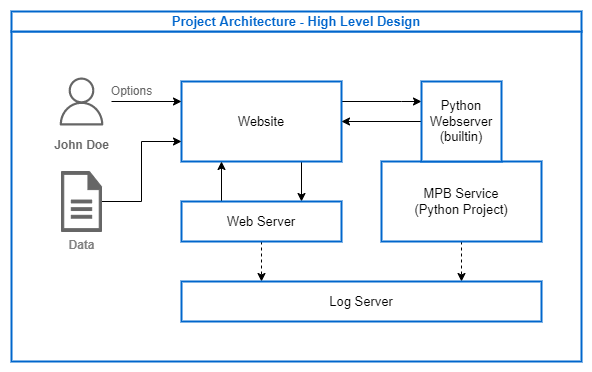

The diagram above was exported from draw.io. Its source (the exported page's mxGraphModel, read from the mxfile embedded in the PNG):
<mxGraphModel dx="1038" dy="649" grid="1" gridSize="10" guides="1" tooltips="1" connect="1" arrows="1" fold="1" page="1" pageScale="1" pageWidth="1169" pageHeight="827" math="0" shadow="0">
  <root>
    <mxCell id="0" />
    <mxCell id="1" parent="0" />
    <mxCell id="2" value="" style="rounded=0;whiteSpace=wrap;html=1;fontSize=13;fontColor=#0066CC;fontStyle=1;strokeWidth=2;strokeColor=#0066CC;fillColor=none;" vertex="1" parent="1">
      <mxGeometry x="80" y="140" width="570" height="330" as="geometry" />
    </mxCell>
    <mxCell id="3" value="Project Architecture - High Level Design" style="rounded=0;whiteSpace=wrap;html=1;fontSize=13;fontColor=#0066CC;fontStyle=1;strokeWidth=2;strokeColor=#0066CC;" vertex="1" parent="1">
      <mxGeometry x="80" y="120" width="570" height="20" as="geometry" />
    </mxCell>
    <mxCell id="4" style="edgeStyle=orthogonalEdgeStyle;rounded=0;orthogonalLoop=1;jettySize=auto;html=1;exitX=1;exitY=0.25;exitDx=0;exitDy=0;fontColor=#666666;" edge="1" source="6" target="18" parent="1">
      <mxGeometry relative="1" as="geometry">
        <Array as="points">
          <mxPoint x="470" y="210" />
          <mxPoint x="470" y="210" />
        </Array>
      </mxGeometry>
    </mxCell>
    <mxCell id="5" style="edgeStyle=orthogonalEdgeStyle;rounded=0;orthogonalLoop=1;jettySize=auto;html=1;exitX=0.75;exitY=1;exitDx=0;exitDy=0;entryX=0.75;entryY=0;entryDx=0;entryDy=0;fontColor=#666666;" edge="1" source="6" target="14" parent="1">
      <mxGeometry relative="1" as="geometry" />
    </mxCell>
    <mxCell id="6" value="Website" style="rounded=0;whiteSpace=wrap;html=1;fontStyle=0;strokeColor=#0066CC;fontSize=13;strokeWidth=2;" vertex="1" parent="1">
      <mxGeometry x="250" y="190" width="160" height="80" as="geometry" />
    </mxCell>
    <mxCell id="7" style="edgeStyle=orthogonalEdgeStyle;rounded=0;orthogonalLoop=1;jettySize=auto;html=1;entryX=0;entryY=0.25;entryDx=0;entryDy=0;fontColor=#666666;" edge="1" source="8" target="6" parent="1">
      <mxGeometry relative="1" as="geometry" />
    </mxCell>
    <mxCell id="8" value="John Doe" style="sketch=0;outlineConnect=0;fontColor=#666666;gradientColor=none;strokeColor=#666666;fillColor=none;dashed=0;verticalLabelPosition=bottom;verticalAlign=top;align=center;html=1;fontSize=12;fontStyle=1;aspect=fixed;shape=mxgraph.aws4.resourceIcon;resIcon=mxgraph.aws4.user;" vertex="1" parent="1">
      <mxGeometry x="120" y="180" width="60" height="60" as="geometry" />
    </mxCell>
    <mxCell id="9" style="edgeStyle=orthogonalEdgeStyle;rounded=0;orthogonalLoop=1;jettySize=auto;html=1;entryX=0;entryY=0.75;entryDx=0;entryDy=0;fontColor=#666666;" edge="1" source="10" target="6" parent="1">
      <mxGeometry relative="1" as="geometry" />
    </mxCell>
    <mxCell id="10" value="Data" style="sketch=0;pointerEvents=1;shadow=0;dashed=0;html=1;strokeColor=#666666;fillColor=#666666;labelPosition=center;verticalLabelPosition=bottom;verticalAlign=top;outlineConnect=0;align=center;shape=mxgraph.office.concepts.document;fontSize=12;fontColor=#808080;fontStyle=1;gradientColor=none;" vertex="1" parent="1">
      <mxGeometry x="130" y="280" width="40" height="60" as="geometry" />
    </mxCell>
    <mxCell id="11" value="Options" style="text;html=1;align=center;verticalAlign=middle;resizable=0;points=[];autosize=1;strokeColor=none;fillColor=none;fontColor=#666666;" vertex="1" parent="1">
      <mxGeometry x="170" y="190" width="60" height="20" as="geometry" />
    </mxCell>
    <mxCell id="12" style="edgeStyle=orthogonalEdgeStyle;rounded=0;orthogonalLoop=1;jettySize=auto;html=1;exitX=0.25;exitY=0;exitDx=0;exitDy=0;entryX=0.25;entryY=1;entryDx=0;entryDy=0;fontColor=#666666;" edge="1" source="14" target="6" parent="1">
      <mxGeometry relative="1" as="geometry" />
    </mxCell>
    <mxCell id="13" style="edgeStyle=orthogonalEdgeStyle;rounded=0;orthogonalLoop=1;jettySize=auto;html=1;fontColor=#666666;dashed=1;" edge="1" source="14" target="19" parent="1">
      <mxGeometry relative="1" as="geometry">
        <Array as="points">
          <mxPoint x="330" y="380" />
          <mxPoint x="330" y="380" />
        </Array>
      </mxGeometry>
    </mxCell>
    <mxCell id="14" value="Web Server" style="rounded=0;whiteSpace=wrap;html=1;fontStyle=0;strokeColor=#0066CC;fontSize=13;strokeWidth=2;" vertex="1" parent="1">
      <mxGeometry x="250" y="310" width="160" height="40" as="geometry" />
    </mxCell>
    <mxCell id="15" style="edgeStyle=orthogonalEdgeStyle;rounded=0;orthogonalLoop=1;jettySize=auto;html=1;fontColor=#666666;dashed=1;" edge="1" source="16" target="19" parent="1">
      <mxGeometry relative="1" as="geometry">
        <Array as="points">
          <mxPoint x="530" y="380" />
          <mxPoint x="530" y="380" />
        </Array>
      </mxGeometry>
    </mxCell>
    <mxCell id="16" value="MPB Service&lt;br&gt;(Python Project)" style="rounded=0;whiteSpace=wrap;html=1;fontStyle=0;strokeColor=#0066CC;fontSize=13;strokeWidth=2;" vertex="1" parent="1">
      <mxGeometry x="450" y="270" width="160" height="80" as="geometry" />
    </mxCell>
    <mxCell id="17" style="edgeStyle=orthogonalEdgeStyle;rounded=0;orthogonalLoop=1;jettySize=auto;html=1;exitX=0;exitY=0.5;exitDx=0;exitDy=0;fontColor=#666666;" edge="1" source="18" target="6" parent="1">
      <mxGeometry relative="1" as="geometry" />
    </mxCell>
    <mxCell id="18" value="Python Webserver&lt;br&gt;(builtin)" style="rounded=0;whiteSpace=wrap;html=1;fontStyle=0;strokeColor=#0066CC;fontSize=13;strokeWidth=2;" vertex="1" parent="1">
      <mxGeometry x="490" y="190" width="80" height="80" as="geometry" />
    </mxCell>
    <mxCell id="19" value="Log Server" style="rounded=0;whiteSpace=wrap;html=1;fontStyle=0;strokeColor=#0066CC;fontSize=13;strokeWidth=2;" vertex="1" parent="1">
      <mxGeometry x="250" y="390" width="360" height="40" as="geometry" />
    </mxCell>
  </root>
</mxGraphModel>